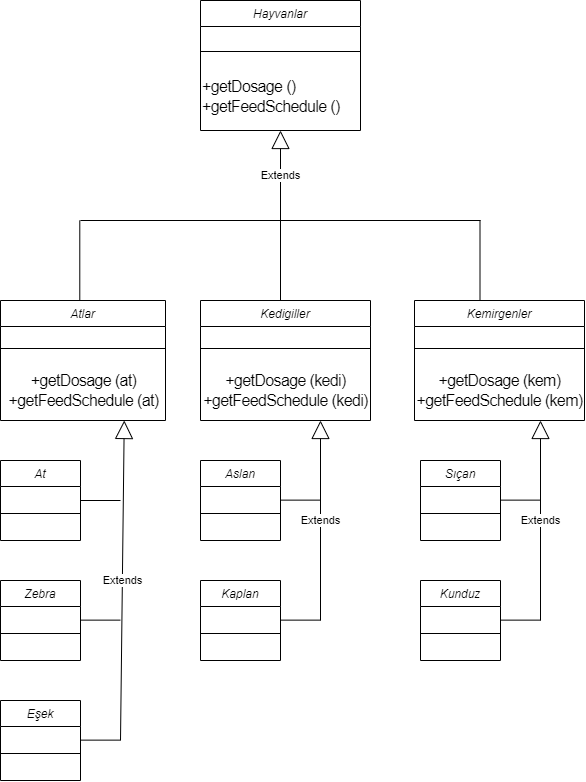

The diagram above was exported from draw.io. Its source (the exported page's mxGraphModel, read from the mxfile embedded in the PNG):
<mxGraphModel dx="769" dy="412" grid="1" gridSize="10" guides="1" tooltips="1" connect="1" arrows="1" fold="1" page="1" pageScale="1" pageWidth="827" pageHeight="1169" math="0" shadow="0">
  <root>
    <mxCell id="WIyWlLk6GJQsqaUBKTNV-0" />
    <mxCell id="WIyWlLk6GJQsqaUBKTNV-1" parent="WIyWlLk6GJQsqaUBKTNV-0" />
    <mxCell id="rac7HWC4-pCC46v8jEsB-10" value="Atlar" style="swimlane;fontStyle=2;align=center;verticalAlign=top;childLayout=stackLayout;horizontal=1;startSize=26;horizontalStack=0;resizeParent=1;resizeLast=0;collapsible=1;marginBottom=0;rounded=0;shadow=0;strokeWidth=1;" vertex="1" parent="WIyWlLk6GJQsqaUBKTNV-1">
      <mxGeometry y="320" width="165" height="120" as="geometry">
        <mxRectangle x="230" y="140" width="160" height="26" as="alternateBounds" />
      </mxGeometry>
    </mxCell>
    <mxCell id="rac7HWC4-pCC46v8jEsB-11" value="" style="line;html=1;strokeWidth=1;align=left;verticalAlign=middle;spacingTop=-1;spacingLeft=3;spacingRight=3;rotatable=0;labelPosition=right;points=[];portConstraint=eastwest;" vertex="1" parent="rac7HWC4-pCC46v8jEsB-10">
      <mxGeometry y="26" width="165" height="44" as="geometry" />
    </mxCell>
    <mxCell id="rac7HWC4-pCC46v8jEsB-89" value="&lt;span style=&quot;text-align: left ; font-family: &amp;#34;nunito&amp;#34; , sans-serif ; font-size: 16px ; letter-spacing: -0.64px ; background-color: rgb(255 , 255 , 255)&quot;&gt;+getDosage (at)&lt;/span&gt;&lt;span style=&quot;text-align: left ; font-family: &amp;#34;nunito&amp;#34; , sans-serif ; font-size: 16px ; letter-spacing: -0.64px ; background-color: rgb(255 , 255 , 255)&quot;&gt;&lt;br&gt;+getFeedSchedule (at)&lt;/span&gt;" style="text;html=1;align=center;verticalAlign=middle;resizable=0;points=[];autosize=1;strokeColor=none;fillColor=none;" vertex="1" parent="rac7HWC4-pCC46v8jEsB-10">
      <mxGeometry y="70" width="165" height="40" as="geometry" />
    </mxCell>
    <mxCell id="rac7HWC4-pCC46v8jEsB-12" value="Hayvanlar" style="swimlane;fontStyle=2;align=center;verticalAlign=top;childLayout=stackLayout;horizontal=1;startSize=26;horizontalStack=0;resizeParent=1;resizeLast=0;collapsible=1;marginBottom=0;rounded=0;shadow=0;strokeWidth=1;" vertex="1" parent="WIyWlLk6GJQsqaUBKTNV-1">
      <mxGeometry x="200" y="20" width="160" height="130" as="geometry">
        <mxRectangle x="230" y="140" width="160" height="26" as="alternateBounds" />
      </mxGeometry>
    </mxCell>
    <mxCell id="rac7HWC4-pCC46v8jEsB-13" value="" style="line;html=1;strokeWidth=1;align=left;verticalAlign=middle;spacingTop=-1;spacingLeft=3;spacingRight=3;rotatable=0;labelPosition=right;points=[];portConstraint=eastwest;" vertex="1" parent="rac7HWC4-pCC46v8jEsB-12">
      <mxGeometry y="26" width="160" height="50" as="geometry" />
    </mxCell>
    <mxCell id="rac7HWC4-pCC46v8jEsB-84" value="&lt;span style=&quot;font-family: &amp;#34;nunito&amp;#34; , sans-serif ; font-size: 16px ; letter-spacing: -0.64px ; background-color: rgb(255 , 255 , 255)&quot;&gt;+getDosage ()&lt;/span&gt;&lt;span style=&quot;font-family: &amp;#34;nunito&amp;#34; , sans-serif ; font-size: 16px ; letter-spacing: -0.64px ; background-color: rgb(255 , 255 , 255)&quot;&gt;&lt;br&gt;+getFeedSchedule ()&lt;/span&gt;" style="text;html=1;align=left;verticalAlign=middle;resizable=0;points=[];autosize=1;strokeColor=none;fillColor=none;" vertex="1" parent="rac7HWC4-pCC46v8jEsB-12">
      <mxGeometry y="76" width="160" height="40" as="geometry" />
    </mxCell>
    <mxCell id="rac7HWC4-pCC46v8jEsB-23" value="Aslan" style="swimlane;fontStyle=2;align=center;verticalAlign=top;childLayout=stackLayout;horizontal=1;startSize=26;horizontalStack=0;resizeParent=1;resizeLast=0;collapsible=1;marginBottom=0;rounded=0;shadow=0;strokeWidth=1;" vertex="1" parent="WIyWlLk6GJQsqaUBKTNV-1">
      <mxGeometry x="200" y="480" width="80" height="80" as="geometry">
        <mxRectangle x="230" y="140" width="160" height="26" as="alternateBounds" />
      </mxGeometry>
    </mxCell>
    <mxCell id="rac7HWC4-pCC46v8jEsB-24" value="" style="line;html=1;strokeWidth=1;align=left;verticalAlign=middle;spacingTop=-1;spacingLeft=3;spacingRight=3;rotatable=0;labelPosition=right;points=[];portConstraint=eastwest;" vertex="1" parent="rac7HWC4-pCC46v8jEsB-23">
      <mxGeometry y="26" width="80" height="54" as="geometry" />
    </mxCell>
    <mxCell id="rac7HWC4-pCC46v8jEsB-45" value="" style="endArrow=none;html=1;rounded=0;exitX=0.5;exitY=0;exitDx=0;exitDy=0;" edge="1" parent="WIyWlLk6GJQsqaUBKTNV-1">
      <mxGeometry width="50" height="50" relative="1" as="geometry">
        <mxPoint x="280" y="320" as="sourcePoint" />
        <mxPoint x="280" y="240" as="targetPoint" />
      </mxGeometry>
    </mxCell>
    <mxCell id="rac7HWC4-pCC46v8jEsB-46" value="" style="endArrow=none;html=1;rounded=0;exitX=0.5;exitY=0;exitDx=0;exitDy=0;" edge="1" parent="WIyWlLk6GJQsqaUBKTNV-1">
      <mxGeometry width="50" height="50" relative="1" as="geometry">
        <mxPoint x="479.5" y="320" as="sourcePoint" />
        <mxPoint x="479.5" y="240" as="targetPoint" />
      </mxGeometry>
    </mxCell>
    <mxCell id="rac7HWC4-pCC46v8jEsB-69" value="Eşek" style="swimlane;fontStyle=2;align=center;verticalAlign=top;childLayout=stackLayout;horizontal=1;startSize=26;horizontalStack=0;resizeParent=1;resizeLast=0;collapsible=1;marginBottom=0;rounded=0;shadow=0;strokeWidth=1;" vertex="1" parent="WIyWlLk6GJQsqaUBKTNV-1">
      <mxGeometry y="720" width="80" height="80" as="geometry">
        <mxRectangle x="230" y="140" width="160" height="26" as="alternateBounds" />
      </mxGeometry>
    </mxCell>
    <mxCell id="rac7HWC4-pCC46v8jEsB-70" value="" style="line;html=1;strokeWidth=1;align=left;verticalAlign=middle;spacingTop=-1;spacingLeft=3;spacingRight=3;rotatable=0;labelPosition=right;points=[];portConstraint=eastwest;" vertex="1" parent="rac7HWC4-pCC46v8jEsB-69">
      <mxGeometry y="26" width="80" height="54" as="geometry" />
    </mxCell>
    <mxCell id="rac7HWC4-pCC46v8jEsB-71" value="Zebra" style="swimlane;fontStyle=2;align=center;verticalAlign=top;childLayout=stackLayout;horizontal=1;startSize=26;horizontalStack=0;resizeParent=1;resizeLast=0;collapsible=1;marginBottom=0;rounded=0;shadow=0;strokeWidth=1;" vertex="1" parent="WIyWlLk6GJQsqaUBKTNV-1">
      <mxGeometry y="600" width="80" height="80" as="geometry">
        <mxRectangle x="230" y="140" width="160" height="26" as="alternateBounds" />
      </mxGeometry>
    </mxCell>
    <mxCell id="rac7HWC4-pCC46v8jEsB-72" value="" style="line;html=1;strokeWidth=1;align=left;verticalAlign=middle;spacingTop=-1;spacingLeft=3;spacingRight=3;rotatable=0;labelPosition=right;points=[];portConstraint=eastwest;" vertex="1" parent="rac7HWC4-pCC46v8jEsB-71">
      <mxGeometry y="26" width="80" height="54" as="geometry" />
    </mxCell>
    <mxCell id="rac7HWC4-pCC46v8jEsB-73" value="At" style="swimlane;fontStyle=2;align=center;verticalAlign=top;childLayout=stackLayout;horizontal=1;startSize=26;horizontalStack=0;resizeParent=1;resizeLast=0;collapsible=1;marginBottom=0;rounded=0;shadow=0;strokeWidth=1;" vertex="1" parent="WIyWlLk6GJQsqaUBKTNV-1">
      <mxGeometry y="480" width="80" height="80" as="geometry">
        <mxRectangle x="230" y="140" width="160" height="26" as="alternateBounds" />
      </mxGeometry>
    </mxCell>
    <mxCell id="rac7HWC4-pCC46v8jEsB-74" value="" style="line;html=1;strokeWidth=1;align=left;verticalAlign=middle;spacingTop=-1;spacingLeft=3;spacingRight=3;rotatable=0;labelPosition=right;points=[];portConstraint=eastwest;" vertex="1" parent="rac7HWC4-pCC46v8jEsB-73">
      <mxGeometry y="26" width="80" height="54" as="geometry" />
    </mxCell>
    <mxCell id="rac7HWC4-pCC46v8jEsB-77" value="Kaplan" style="swimlane;fontStyle=2;align=center;verticalAlign=top;childLayout=stackLayout;horizontal=1;startSize=26;horizontalStack=0;resizeParent=1;resizeLast=0;collapsible=1;marginBottom=0;rounded=0;shadow=0;strokeWidth=1;" vertex="1" parent="WIyWlLk6GJQsqaUBKTNV-1">
      <mxGeometry x="200" y="600" width="80" height="80" as="geometry">
        <mxRectangle x="230" y="140" width="160" height="26" as="alternateBounds" />
      </mxGeometry>
    </mxCell>
    <mxCell id="rac7HWC4-pCC46v8jEsB-78" value="" style="line;html=1;strokeWidth=1;align=left;verticalAlign=middle;spacingTop=-1;spacingLeft=3;spacingRight=3;rotatable=0;labelPosition=right;points=[];portConstraint=eastwest;" vertex="1" parent="rac7HWC4-pCC46v8jEsB-77">
      <mxGeometry y="26" width="80" height="54" as="geometry" />
    </mxCell>
    <mxCell id="rac7HWC4-pCC46v8jEsB-85" value="Extends" style="endArrow=block;endSize=16;endFill=0;html=1;rounded=0;strokeWidth=1;entryX=0.5;entryY=1;entryDx=0;entryDy=0;" edge="1" parent="WIyWlLk6GJQsqaUBKTNV-1" target="rac7HWC4-pCC46v8jEsB-12">
      <mxGeometry width="160" relative="1" as="geometry">
        <mxPoint x="280" y="240" as="sourcePoint" />
        <mxPoint x="640" y="170" as="targetPoint" />
      </mxGeometry>
    </mxCell>
    <mxCell id="rac7HWC4-pCC46v8jEsB-86" value="" style="endArrow=none;html=1;rounded=0;exitX=0.5;exitY=0;exitDx=0;exitDy=0;" edge="1" parent="WIyWlLk6GJQsqaUBKTNV-1">
      <mxGeometry width="50" height="50" relative="1" as="geometry">
        <mxPoint x="79.28999999999999" y="320" as="sourcePoint" />
        <mxPoint x="79.28999999999999" y="240" as="targetPoint" />
      </mxGeometry>
    </mxCell>
    <mxCell id="rac7HWC4-pCC46v8jEsB-87" value="" style="endArrow=none;html=1;rounded=0;strokeWidth=1;" edge="1" parent="WIyWlLk6GJQsqaUBKTNV-1">
      <mxGeometry width="50" height="50" relative="1" as="geometry">
        <mxPoint x="80" y="240" as="sourcePoint" />
        <mxPoint x="480" y="240" as="targetPoint" />
      </mxGeometry>
    </mxCell>
    <mxCell id="rac7HWC4-pCC46v8jEsB-90" value="Kedigiller" style="swimlane;fontStyle=2;align=center;verticalAlign=top;childLayout=stackLayout;horizontal=1;startSize=26;horizontalStack=0;resizeParent=1;resizeLast=0;collapsible=1;marginBottom=0;rounded=0;shadow=0;strokeWidth=1;" vertex="1" parent="WIyWlLk6GJQsqaUBKTNV-1">
      <mxGeometry x="200" y="320" width="170" height="120" as="geometry">
        <mxRectangle x="230" y="140" width="160" height="26" as="alternateBounds" />
      </mxGeometry>
    </mxCell>
    <mxCell id="rac7HWC4-pCC46v8jEsB-91" value="" style="line;html=1;strokeWidth=1;align=left;verticalAlign=middle;spacingTop=-1;spacingLeft=3;spacingRight=3;rotatable=0;labelPosition=right;points=[];portConstraint=eastwest;" vertex="1" parent="rac7HWC4-pCC46v8jEsB-90">
      <mxGeometry y="26" width="170" height="44" as="geometry" />
    </mxCell>
    <mxCell id="rac7HWC4-pCC46v8jEsB-92" value="&lt;span style=&quot;text-align: left ; font-family: &amp;#34;nunito&amp;#34; , sans-serif ; font-size: 16px ; letter-spacing: -0.64px ; background-color: rgb(255 , 255 , 255)&quot;&gt;+getDosage (kedi)&lt;/span&gt;&lt;span style=&quot;text-align: left ; font-family: &amp;#34;nunito&amp;#34; , sans-serif ; font-size: 16px ; letter-spacing: -0.64px ; background-color: rgb(255 , 255 , 255)&quot;&gt;&lt;br&gt;+getFeedSchedule (kedi)&lt;/span&gt;" style="text;html=1;align=center;verticalAlign=middle;resizable=0;points=[];autosize=1;strokeColor=none;fillColor=none;" vertex="1" parent="rac7HWC4-pCC46v8jEsB-90">
      <mxGeometry y="70" width="170" height="40" as="geometry" />
    </mxCell>
    <mxCell id="rac7HWC4-pCC46v8jEsB-93" value="Kemirgenler" style="swimlane;fontStyle=2;align=center;verticalAlign=top;childLayout=stackLayout;horizontal=1;startSize=26;horizontalStack=0;resizeParent=1;resizeLast=0;collapsible=1;marginBottom=0;rounded=0;shadow=0;strokeWidth=1;" vertex="1" parent="WIyWlLk6GJQsqaUBKTNV-1">
      <mxGeometry x="414" y="320" width="170" height="120" as="geometry">
        <mxRectangle x="230" y="140" width="160" height="26" as="alternateBounds" />
      </mxGeometry>
    </mxCell>
    <mxCell id="rac7HWC4-pCC46v8jEsB-94" value="" style="line;html=1;strokeWidth=1;align=left;verticalAlign=middle;spacingTop=-1;spacingLeft=3;spacingRight=3;rotatable=0;labelPosition=right;points=[];portConstraint=eastwest;" vertex="1" parent="rac7HWC4-pCC46v8jEsB-93">
      <mxGeometry y="26" width="170" height="44" as="geometry" />
    </mxCell>
    <mxCell id="rac7HWC4-pCC46v8jEsB-95" value="&lt;span style=&quot;text-align: left ; font-family: &amp;#34;nunito&amp;#34; , sans-serif ; font-size: 16px ; letter-spacing: -0.64px ; background-color: rgb(255 , 255 , 255)&quot;&gt;+getDosage (kem)&lt;/span&gt;&lt;span style=&quot;text-align: left ; font-family: &amp;#34;nunito&amp;#34; , sans-serif ; font-size: 16px ; letter-spacing: -0.64px ; background-color: rgb(255 , 255 , 255)&quot;&gt;&lt;br&gt;+getFeedSchedule (kem)&lt;/span&gt;" style="text;html=1;align=center;verticalAlign=middle;resizable=0;points=[];autosize=1;strokeColor=none;fillColor=none;" vertex="1" parent="rac7HWC4-pCC46v8jEsB-93">
      <mxGeometry y="70" width="170" height="40" as="geometry" />
    </mxCell>
    <mxCell id="rac7HWC4-pCC46v8jEsB-96" value="" style="endArrow=none;html=1;rounded=0;strokeWidth=1;exitX=1;exitY=0.5;exitDx=0;exitDy=0;" edge="1" parent="WIyWlLk6GJQsqaUBKTNV-1" source="rac7HWC4-pCC46v8jEsB-73">
      <mxGeometry width="50" height="50" relative="1" as="geometry">
        <mxPoint x="90" y="570" as="sourcePoint" />
        <mxPoint x="120" y="520" as="targetPoint" />
      </mxGeometry>
    </mxCell>
    <mxCell id="rac7HWC4-pCC46v8jEsB-97" value="" style="endArrow=none;html=1;rounded=0;strokeWidth=1;exitX=1;exitY=0.5;exitDx=0;exitDy=0;" edge="1" parent="WIyWlLk6GJQsqaUBKTNV-1">
      <mxGeometry width="50" height="50" relative="1" as="geometry">
        <mxPoint x="80" y="759.63" as="sourcePoint" />
        <mxPoint x="120" y="759.63" as="targetPoint" />
      </mxGeometry>
    </mxCell>
    <mxCell id="rac7HWC4-pCC46v8jEsB-98" value="" style="endArrow=none;html=1;rounded=0;strokeWidth=1;exitX=1;exitY=0.5;exitDx=0;exitDy=0;" edge="1" parent="WIyWlLk6GJQsqaUBKTNV-1">
      <mxGeometry width="50" height="50" relative="1" as="geometry">
        <mxPoint x="80" y="639.63" as="sourcePoint" />
        <mxPoint x="120" y="639.63" as="targetPoint" />
      </mxGeometry>
    </mxCell>
    <mxCell id="rac7HWC4-pCC46v8jEsB-100" value="Extends" style="endArrow=block;endSize=16;endFill=0;html=1;rounded=0;strokeWidth=1;entryX=0.75;entryY=1;entryDx=0;entryDy=0;" edge="1" parent="WIyWlLk6GJQsqaUBKTNV-1" target="rac7HWC4-pCC46v8jEsB-10">
      <mxGeometry width="160" relative="1" as="geometry">
        <mxPoint x="120" y="760" as="sourcePoint" />
        <mxPoint x="280" y="600" as="targetPoint" />
      </mxGeometry>
    </mxCell>
    <mxCell id="rac7HWC4-pCC46v8jEsB-101" value="Extends" style="endArrow=block;endSize=16;endFill=0;html=1;rounded=0;strokeWidth=1;entryX=0.75;entryY=1;entryDx=0;entryDy=0;" edge="1" parent="WIyWlLk6GJQsqaUBKTNV-1">
      <mxGeometry width="160" relative="1" as="geometry">
        <mxPoint x="320" y="640" as="sourcePoint" />
        <mxPoint x="320" y="440" as="targetPoint" />
      </mxGeometry>
    </mxCell>
    <mxCell id="rac7HWC4-pCC46v8jEsB-102" value="" style="endArrow=none;html=1;rounded=0;strokeWidth=1;exitX=1;exitY=0.5;exitDx=0;exitDy=0;" edge="1" parent="WIyWlLk6GJQsqaUBKTNV-1">
      <mxGeometry width="50" height="50" relative="1" as="geometry">
        <mxPoint x="280" y="519.63" as="sourcePoint" />
        <mxPoint x="320" y="519.63" as="targetPoint" />
      </mxGeometry>
    </mxCell>
    <mxCell id="rac7HWC4-pCC46v8jEsB-103" value="" style="endArrow=none;html=1;rounded=0;strokeWidth=1;exitX=1;exitY=0.5;exitDx=0;exitDy=0;" edge="1" parent="WIyWlLk6GJQsqaUBKTNV-1">
      <mxGeometry width="50" height="50" relative="1" as="geometry">
        <mxPoint x="280" y="639.63" as="sourcePoint" />
        <mxPoint x="320" y="639.63" as="targetPoint" />
      </mxGeometry>
    </mxCell>
    <mxCell id="rac7HWC4-pCC46v8jEsB-104" value="Sıçan" style="swimlane;fontStyle=2;align=center;verticalAlign=top;childLayout=stackLayout;horizontal=1;startSize=26;horizontalStack=0;resizeParent=1;resizeLast=0;collapsible=1;marginBottom=0;rounded=0;shadow=0;strokeWidth=1;" vertex="1" parent="WIyWlLk6GJQsqaUBKTNV-1">
      <mxGeometry x="420" y="480" width="80" height="80" as="geometry">
        <mxRectangle x="230" y="140" width="160" height="26" as="alternateBounds" />
      </mxGeometry>
    </mxCell>
    <mxCell id="rac7HWC4-pCC46v8jEsB-105" value="" style="line;html=1;strokeWidth=1;align=left;verticalAlign=middle;spacingTop=-1;spacingLeft=3;spacingRight=3;rotatable=0;labelPosition=right;points=[];portConstraint=eastwest;" vertex="1" parent="rac7HWC4-pCC46v8jEsB-104">
      <mxGeometry y="26" width="80" height="54" as="geometry" />
    </mxCell>
    <mxCell id="rac7HWC4-pCC46v8jEsB-106" value="Kunduz" style="swimlane;fontStyle=2;align=center;verticalAlign=top;childLayout=stackLayout;horizontal=1;startSize=26;horizontalStack=0;resizeParent=1;resizeLast=0;collapsible=1;marginBottom=0;rounded=0;shadow=0;strokeWidth=1;" vertex="1" parent="WIyWlLk6GJQsqaUBKTNV-1">
      <mxGeometry x="420" y="600" width="80" height="80" as="geometry">
        <mxRectangle x="230" y="140" width="160" height="26" as="alternateBounds" />
      </mxGeometry>
    </mxCell>
    <mxCell id="rac7HWC4-pCC46v8jEsB-107" value="" style="line;html=1;strokeWidth=1;align=left;verticalAlign=middle;spacingTop=-1;spacingLeft=3;spacingRight=3;rotatable=0;labelPosition=right;points=[];portConstraint=eastwest;" vertex="1" parent="rac7HWC4-pCC46v8jEsB-106">
      <mxGeometry y="26" width="80" height="54" as="geometry" />
    </mxCell>
    <mxCell id="rac7HWC4-pCC46v8jEsB-108" value="" style="endArrow=none;html=1;rounded=0;strokeWidth=1;exitX=1;exitY=0.5;exitDx=0;exitDy=0;" edge="1" parent="WIyWlLk6GJQsqaUBKTNV-1">
      <mxGeometry width="50" height="50" relative="1" as="geometry">
        <mxPoint x="500" y="519.63" as="sourcePoint" />
        <mxPoint x="540" y="519.63" as="targetPoint" />
      </mxGeometry>
    </mxCell>
    <mxCell id="rac7HWC4-pCC46v8jEsB-109" value="" style="endArrow=none;html=1;rounded=0;strokeWidth=1;exitX=1;exitY=0.5;exitDx=0;exitDy=0;" edge="1" parent="WIyWlLk6GJQsqaUBKTNV-1">
      <mxGeometry width="50" height="50" relative="1" as="geometry">
        <mxPoint x="500" y="639.6300000000001" as="sourcePoint" />
        <mxPoint x="540" y="639.6300000000001" as="targetPoint" />
      </mxGeometry>
    </mxCell>
    <mxCell id="rac7HWC4-pCC46v8jEsB-110" value="Extends" style="endArrow=block;endSize=16;endFill=0;html=1;rounded=0;strokeWidth=1;entryX=0.75;entryY=1;entryDx=0;entryDy=0;" edge="1" parent="WIyWlLk6GJQsqaUBKTNV-1">
      <mxGeometry width="160" relative="1" as="geometry">
        <mxPoint x="540" y="640" as="sourcePoint" />
        <mxPoint x="540" y="440" as="targetPoint" />
      </mxGeometry>
    </mxCell>
  </root>
</mxGraphModel>